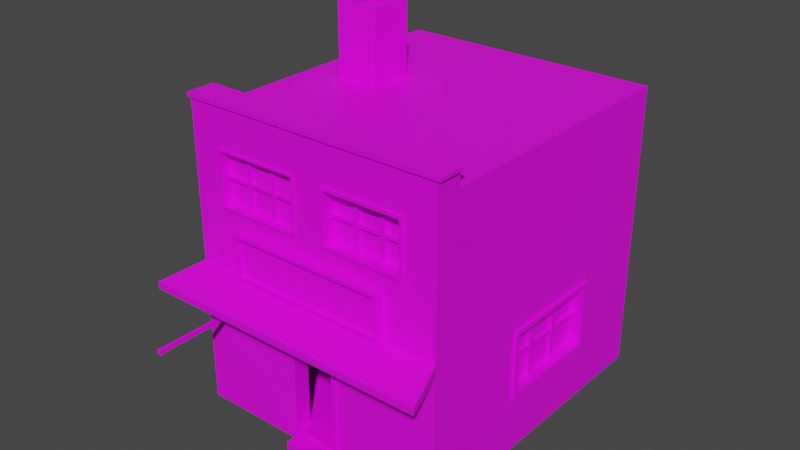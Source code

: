 # Source: Casa_8.blend  (saved by Blender 2.80.75; exported with 4.5.12 LTS)
import bpy
from mathutils import Matrix  # noqa: F401  (used for matrix-valued properties, if any)

bpy.ops.wm.read_factory_settings(use_empty=True)
scene = bpy.context.scene
scene.name = 'Scene'

# ---- collections
col_collection = bpy.data.collections.new('Collection'); scene.collection.children.link(col_collection)

# ---- images (referenced by path relative to the original .blend; pixels are not part of the script)
import os
ASSET_DIR = os.environ.get("B2B_ASSET_DIR", "")  # directory of the original .blend (textures are referenced by path, not embedded)
HERE = os.path.dirname(os.path.abspath(__file__))  # packed textures are extracted next to this script under _unpacked/

def load_image(name, relpath, width, height, colorspace="sRGB"):
    """Load a texture the original file referenced (path relative to the .blend, or extracted next to this script)."""
    p = next((c for c in (os.path.join(HERE, relpath), os.path.join(ASSET_DIR, relpath)) if relpath and os.path.exists(c)), "")
    if p:
        img = bpy.data.images.load(p, check_existing=True)
        img.name = name
    else:  # same state as the original file: an image datablock whose file is absent (Cycles renders it pink)
        img = bpy.data.images.new(name, width, height)
        img.source = "FILE"
        img.filepath = "//" + (relpath or name)
    img.colorspace_settings.name = colorspace
    return img
img_imphenziapalette01_png = load_image('ImphenziaPalette01.png', 'ImphenziaPalette01.png', 1024, 1024, 'sRGB')

# ---- materials (node trees are filled in below, after node groups)
mat_material_001 = bpy.data.materials.new('Material.001')
mat_material_001.use_transparent_shadow = False

# ---- material node trees
mat_material_001.use_nodes = True; mat_material_001.node_tree.nodes.clear()
_N = mat_material_001.node_tree.nodes; _L = mat_material_001.node_tree.links
n0 = _N.new('ShaderNodeOutputMaterial'); n0.name = 'Material Output'; n0.location = (300, 300)
n1 = _N.new('ShaderNodeBsdfPrincipled'); n1.name = 'Principled BSDF'; n1.location = (10, 300)
n1.distribution = 'GGX'
n1.subsurface_method = 'BURLEY'
n1.inputs[3].default_value = 1.45
n1.inputs[27].default_value = (0.0, 0.0, 0.0, 1.0)
n1.inputs[28].default_value = 1.0
n2 = _N.new('ShaderNodeTexImage'); n2.name = 'Image Texture'; n2.location = (-280, 280)
n2.image = img_imphenziapalette01_png
_L.new(n1.outputs[0], n0.inputs[0])
_L.new(n2.outputs[0], n1.inputs[0])
n0.is_active_output = True

# ---- world
world_world = bpy.data.worlds.new('World'); scene.world = world_world
world_world.use_nodes = True; world_world.node_tree.nodes.clear()
_N = world_world.node_tree.nodes; _L = world_world.node_tree.links
n0 = _N.new('ShaderNodeOutputWorld'); n0.name = 'World Output'; n0.location = (300, 300)
n1 = _N.new('ShaderNodeBackground'); n1.name = 'Background'; n1.location = (10, 300)
n1.inputs[0].default_value = (0.05088, 0.05088, 0.05088, 1.0)
_L.new(n1.outputs[0], n0.inputs[0])
n0.is_active_output = True
world_world.color = (0.05088, 0.05088, 0.05088)
world_world.use_sun_shadow = False
world_world.sun_shadow_jitter_overblur = 0.0

# ---- meshes
me_cube_002 = bpy.data.meshes.new('Cube.002')
me_cube_002.from_pydata([(-20.42, -30.73, 17.9), (-20.42, -30.73, 19.43), (-19.15, 30.73, 1.791), (-26.69, 30.73, 56.86), (4.352, -30.73, 1.016), (4.352, -30.73, 18.12), (26.69, 12.99, 10.43), (26.69, 30.73, 56.86), (-21.96, -30.74, 17.82), (-19.79, -30.73, 51.65), (19.55, -30.73, 51.41), (26.69, -30.73, 0.3288), (-4.352, -27.86, 1.016), (-4.352, -27.86, 18.12), (4.352, -27.86, 1.016), (4.352, -27.86, 18.12), (-24.29, -27.86, 1.016), (-24.29, -27.86, 53.11), (24.29, -27.86, 1.016), (24.29, -27.86, 53.11), (-4.352, 26.41, 1.016), (4.352, 26.41, 1.016), (-24.29, 26.41, 1.016), (-24.29, 26.41, 53.11), (24.29, 26.41, 1.016), (24.29, 26.41, 53.11), (-5.212, -30.73, 0.5098), (-5.212, -30.73, 18.63), (5.212, -30.73, 0.5098), (5.212, -30.73, 18.63), (-4.352, -31.17, 1.016), (-4.352, -31.17, 18.12), (4.352, -31.17, 1.016), (4.352, -31.17, 18.12), (-5.212, -31.17, 0.5098), (-5.212, -31.17, 18.63), (5.212, -31.17, 0.5098), (5.212, -31.17, 18.63), (-21.99, -30.73, 19.41), (-19.15, 30.73, 17.08), (26.69, 12.99, 22.64), (26.69, -30.73, 25.69), (-19.79, -30.73, 41.26), (-26.69, 30.73, 28.16), (26.69, 30.73, 28.16), (19.55, -30.73, 41.51), (-29.51, -39.56, 24.91), (29.51, -39.56, 24.91), (-29.51, -39.56, 26.35), (29.51, -39.56, 26.35), (-15.43, -32.24, 29.27), (-15.43, -32.78, 37.04), (-16.06, -30.2, 28.78), (-16.06, -30.83, 37.81), (15.43, -32.24, 29.27), (15.43, -32.78, 37.04), (16.06, -30.2, 28.78), (16.06, -30.83, 37.81), (-26.69, -25.59, 0.3288), (-26.69, -25.59, 56.86), (26.69, -7.845, 10.43), (26.69, -25.59, 56.86), (26.69, -7.845, 22.64), (-26.69, -25.59, 25.69), (26.69, -25.59, 28.16), (-26.69, -25.59, 28.16), (26.69, -25.59, 59.8), (26.69, -30.73, 59.8), (-26.69, -30.73, 59.8), (-26.69, -25.59, 59.8), (26.69, -25.59, 60.53), (26.69, -30.73, 60.53), (-26.69, -30.73, 60.53), (-26.69, -25.59, 60.53), (27.24, -25.21, 59.79), (27.24, -31.11, 59.79), (-27.24, -31.11, 59.79), (-27.24, -25.21, 59.79), (27.24, -25.21, 60.54), (27.24, -31.11, 60.54), (-27.24, -31.11, 60.54), (-27.24, -25.21, 60.54), (22.44, 30.73, 21.68), (22.44, 30.73, 13.02), (26.69, -25.59, 0.3288), (26.69, -25.59, 25.69), (26.69, 14.03, 23.67), (26.69, 14.03, 9.394), (26.69, -8.882, 9.394), (26.69, -8.882, 23.67), (24.73, 12.99, 22.64), (24.73, 12.99, 10.43), (24.73, -7.845, 10.43), (24.73, -7.845, 22.64), (27.26, 14.03, 23.67), (27.26, 14.03, 9.394), (27.26, -8.882, 9.394), (27.26, -8.882, 23.67), (27.26, 12.99, 22.64), (27.26, 12.99, 10.43), (27.26, -7.845, 10.43), (27.26, -7.845, 22.64), (24.35, -1.748, 0.3363), (24.35, -1.748, 32.64), (24.35, -0.6294, 0.3363), (24.35, -0.6294, 32.64), (25.47, -1.748, 0.3363), (25.47, -1.748, 32.64), (25.47, -0.6294, 0.3363), (25.47, -0.6294, 32.64), (24.35, 5.324, 0.8117), (24.35, 5.324, 33.12), (24.35, 6.443, 0.8117), (24.35, 6.443, 33.12), (25.47, 5.324, 0.8117), (25.47, 5.324, 33.12), (25.47, 6.443, 0.8117), (25.47, 6.443, 33.12), (24.47, 15.06, 15.93), (24.47, -10.19, 15.93), (24.47, 15.06, 16.81), (24.47, -10.19, 16.81), (25.35, 15.06, 15.93), (25.35, -10.19, 15.93), (25.35, 15.06, 16.81), (25.35, -10.19, 16.81), (-26.69, -30.73, 28.16), (-26.69, -30.73, 56.86), (26.69, -30.73, 56.86), (26.69, -30.73, 28.16), (8.395, 30.73, 13.02), (-11.35, 30.73, 1.791), (-3.814, 30.73, 56.86), (4.148, 30.73, 56.86), (-3.814, -30.73, 0.3288), (4.148, -30.73, 0.3288), (4.148, -30.73, 56.86), (-3.814, -30.73, 56.86), (-11.35, 30.73, 17.08), (8.395, 30.73, 21.68), (-3.814, 30.73, 28.16), (4.148, 30.73, 28.16), (4.577, -39.56, 26.35), (-4.227, -39.56, 26.35), (4.577, -39.56, 24.91), (-4.227, -39.56, 24.91), (-3.814, -30.73, 28.16), (4.148, -30.73, 28.16), (-3.814, -30.73, 25.69), (4.148, -30.73, 25.69), (-3.814, -25.59, 56.86), (4.148, -25.59, 56.86), (4.148, -30.73, 59.8), (-3.814, -30.73, 59.8), (-3.814, -25.59, 59.8), (4.148, -25.59, 59.8), (4.148, -30.73, 60.53), (-3.814, -30.73, 60.53), (-3.814, -25.59, 60.53), (4.148, -25.59, 60.53), (4.232, -31.11, 59.79), (-3.895, -31.11, 59.79), (-3.895, -25.21, 59.79), (4.232, -25.21, 59.79), (4.232, -31.11, 60.54), (-3.895, -31.11, 60.54), (-3.895, -25.21, 60.54), (4.232, -25.21, 60.54), (3.809, -30.73, 51.41), (-3.266, -30.73, 51.65), (-3.266, -30.73, 41.26), (3.809, -30.73, 41.51), (20.2, -30.73, 52.05), (20.2, -30.73, 40.86), (3.161, -30.73, 40.86), (3.161, -30.73, 52.05), (19.55, -28.53, 51.41), (19.55, -28.53, 41.51), (3.809, -28.53, 41.51), (3.809, -28.53, 51.41), (-20.2, -30.73, 40.86), (-20.2, -30.73, 52.05), (-2.864, -30.73, 52.05), (-2.864, -30.73, 40.86), (-19.79, -29.11, 41.26), (-19.79, -29.11, 51.65), (-3.266, -29.11, 51.65), (-3.266, -29.11, 41.26), (-20.2, -31.11, 40.86), (-20.2, -31.11, 52.05), (-2.864, -31.11, 52.05), (20.2, -31.11, 52.05), (20.2, -31.11, 40.86), (3.161, -31.11, 40.86), (3.161, -31.11, 52.05), (-2.864, -31.11, 40.86), (19.55, -31.11, 51.41), (19.55, -31.11, 41.51), (3.809, -31.11, 41.51), (3.809, -31.11, 51.41), (-19.79, -31.11, 41.26), (-19.79, -31.11, 51.65), (-3.266, -31.11, 51.65), (-3.266, -31.11, 41.26), (8.628, -28.41, 39.97), (8.628, -28.41, 53.1), (9.462, -28.41, 39.97), (9.462, -28.41, 53.1), (8.628, -29.25, 39.97), (8.628, -29.25, 53.1), (9.462, -29.25, 39.97), (9.462, -29.25, 53.1), (14.23, -28.41, 40.17), (14.23, -28.41, 53.3), (15.06, -28.41, 40.17), (15.06, -28.41, 53.3), (14.23, -29.25, 40.17), (14.23, -29.25, 53.3), (15.06, -29.25, 40.17), (15.06, -29.25, 53.3), (21.49, -28.5, 46.04), (2.658, -28.5, 46.04), (21.49, -28.5, 46.7), (2.658, -28.5, 46.7), (21.49, -29.16, 46.04), (2.658, -29.16, 46.04), (21.49, -29.16, 46.7), (2.658, -29.16, 46.7), (-14.91, -28.95, 39.97), (-14.91, -28.95, 53.1), (-14.07, -28.95, 39.97), (-14.07, -28.95, 53.1), (-14.91, -29.78, 39.97), (-14.91, -29.78, 53.1), (-14.07, -29.78, 39.97), (-14.07, -29.78, 53.1), (-9.305, -28.95, 40.17), (-9.305, -28.95, 53.3), (-8.471, -28.95, 40.17), (-8.471, -28.95, 53.3), (-9.305, -29.78, 40.17), (-9.305, -29.78, 53.3), (-8.471, -29.78, 40.17), (-8.471, -29.78, 53.3), (-2.041, -29.04, 46.04), (-20.88, -29.04, 46.04), (-2.041, -29.04, 46.7), (-20.88, -29.04, 46.7), (-2.041, -29.69, 46.04), (-20.88, -29.69, 46.04), (-2.041, -29.69, 46.7), (-20.88, -29.69, 46.7), (-16.06, -32.19, 28.64), (-16.06, -32.82, 37.67), (16.06, -32.82, 37.67), (16.06, -32.19, 28.64), (-15.43, -31.46, 29.33), (-15.43, -32.0, 37.1), (15.43, -32.0, 37.1), (15.43, -31.46, 29.33), (-4.352, -30.73, 1.016), (-4.352, -30.73, 18.12), (-26.69, -30.73, 0.3288), (-26.69, -30.73, 25.69), (-20.84, -31.18, 18.3), (-20.84, -31.18, 19.0), (-21.55, -31.19, 18.26), (-21.56, -31.18, 18.99), (-20.42, -31.18, 17.9), (-20.42, -31.18, 19.43), (-21.96, -31.19, 17.82), (-21.99, -31.18, 19.41), (-20.82, -46.26, 18.33), (-20.82, -46.26, 19.02), (-21.52, -46.26, 18.29), (-21.54, -46.26, 19.01), (-20.72, -46.64, 18.24), (-20.72, -46.64, 19.12), (-21.61, -46.64, 18.19), (-21.63, -46.64, 19.11), (-20.73, -47.29, 18.25), (-20.73, -47.29, 19.11), (-21.6, -47.29, 18.2), (-21.62, -47.29, 19.1), (-20.87, -47.37, 18.38), (-20.87, -47.38, 18.97), (-21.47, -47.38, 18.35), (-21.48, -47.37, 18.96), (-26.69, -25.59, -1.89), (-26.69, -30.73, -1.89), (-3.814, 30.73, -1.89), (-26.69, 30.73, -1.89), (26.69, -25.59, -1.89), (26.69, 30.73, -1.89), (4.148, -30.73, -1.89), (26.69, -30.73, -1.89), (-3.814, -25.59, -1.89), (4.148, 30.73, -1.89), (-3.814, -30.73, -1.89), (4.148, -25.59, -1.89), (-26.69, 30.73, 25.69), (-26.69, 30.73, 0.3288), (-3.814, 30.73, 0.3288), (-3.814, 30.73, 25.69), (-19.82, 30.73, 17.75), (-19.82, 30.73, 1.119), (-10.68, 30.73, 1.119), (-10.68, 30.73, 17.75), (-18.12, 29.1, 9.633), (-18.12, 29.1, 9.235), (-11.35, 29.1, 1.791), (-11.35, 29.1, 17.08), (-19.82, 30.95, 17.75), (-19.82, 30.95, 1.119), (-10.68, 30.95, 1.119), (-10.68, 30.95, 17.75), (-19.15, 30.95, 17.08), (-19.15, 30.95, 1.791), (-11.35, 30.95, 1.791), (-11.35, 30.95, 17.08), (-10.79, 30.73, 0.3288), (-10.79, -30.73, 56.86), (-11.94, -39.56, 26.35), (-11.94, -39.56, 24.91), (-10.79, -30.73, 59.8), (-10.79, -30.73, 60.53), (-11.01, -31.11, 59.79), (-11.01, -31.11, 60.54), (-8.148, -30.73, 52.05), (-10.79, 30.73, 56.86), (-10.79, -30.73, 0.3288), (-10.79, 30.73, 25.69), (-10.79, 30.73, 28.16), (-10.79, -30.73, 28.16), (-10.79, -30.73, 25.69), (-10.79, -25.59, 56.86), (-10.79, -25.59, 59.8), (-10.79, -25.59, 60.53), (-11.01, -25.21, 59.79), (-11.01, -25.21, 60.54), (-8.148, -30.73, 40.86), (-8.306, -30.73, 51.65), (-8.306, -30.73, 41.26), (-8.306, -29.11, 51.65), (-8.306, -29.11, 41.26), (-8.148, -31.11, 52.05), (-8.148, -31.11, 40.86), (-8.306, -31.11, 51.65), (-8.306, -31.11, 41.26), (-10.79, 30.73, -1.89), (-10.79, -25.59, -1.89), (-10.79, -30.73, -1.89), (-13.47, 30.73, 1.119), (-13.47, 30.73, 17.75), (-13.73, 30.73, 1.791), (-13.73, 30.73, 17.08), (-13.73, 29.1, 1.791), (-13.73, 29.1, 17.08), (-13.47, 30.95, 1.119), (-13.47, 30.95, 17.75), (-13.73, 30.95, 1.791), (-13.73, 30.95, 17.08), (-19.73, 30.73, 0.3288), (-19.56, -30.73, 56.86), (-21.63, -39.56, 26.35), (-21.63, -39.56, 24.91), (-19.56, -30.73, 59.8), (-19.56, -30.73, 60.53), (-19.97, -31.11, 59.79), (-19.97, -31.11, 60.54), (-14.8, -30.73, 52.05), (-14.64, -30.73, 51.65), (-14.64, -29.11, 51.65), (-14.8, -31.11, 52.05), (-14.64, -31.11, 51.65), (-19.73, 30.73, -1.89), (-19.56, -25.59, -1.89), (-16.97, 30.73, 1.119), (-16.72, 30.73, 1.791), (-17.74, 29.1, 9.235), (-16.97, 30.95, 1.119), (-16.72, 30.95, 1.791), (-19.56, 30.73, 56.86), (-19.56, -30.73, 0.3288), (-19.56, 30.73, 25.69), (-19.56, 30.73, 28.16), (-19.56, -30.73, 28.16), (-19.56, -30.73, 25.69), (-19.56, -25.59, 56.86), (-19.56, -25.59, 59.8), (-19.56, -25.59, 60.53), (-19.97, -25.21, 59.79), (-19.97, -25.21, 60.54), (-14.8, -30.73, 40.86), (-14.64, -30.73, 41.26), (-14.64, -29.11, 41.26), (-14.8, -31.11, 40.86), (-14.64, -31.11, 41.26), (-19.56, -30.73, -1.89), (-16.97, 30.73, 17.75), (-16.72, 30.73, 17.08), (-17.74, 29.1, 9.633), (-16.97, 30.95, 17.75), (-16.72, 30.95, 17.08), (-11.45, 32.68, -0.3378), (-11.45, 32.68, -1.224), (-19.06, 32.68, -0.3378), (-19.06, 32.68, -1.224), (-19.15, 29.1, 17.08), (-19.15, 29.1, 1.791), (-16.72, 29.1, 1.791), (-16.72, 29.1, 17.08), (-18.12, 29.54, 9.633), (-18.12, 29.54, 9.235), (-17.74, 29.54, 9.235), (-17.74, 29.54, 9.633), (-18.12, 29.89, 9.633), (-18.12, 29.89, 9.235), (-17.74, 29.89, 9.235), (-17.74, 29.89, 9.633), (-16.9, 29.54, 9.633), (-16.9, 29.54, 9.235), (-16.9, 29.89, 9.633), (-16.9, 29.89, 9.235), (-10.79, 32.68, 0.3288), (-10.79, 32.68, -1.89), (-19.73, 32.68, 0.3288), (-19.73, 32.68, -1.89), (26.69, 30.73, 25.69), (26.69, 30.73, 0.3288), (4.148, 30.73, 25.69), (4.148, 30.73, 0.3288), (23.09, 30.73, 22.33), (23.09, 30.73, 12.37), (7.745, 30.73, 22.33), (7.745, 30.73, 12.37), (22.44, 28.55, 21.68), (22.44, 28.55, 13.02), (8.395, 28.55, 21.68), (8.395, 28.55, 13.02), (23.09, 31.09, 22.33), (23.09, 31.09, 12.37), (7.745, 31.09, 22.33), (7.745, 31.09, 12.37), (22.44, 31.09, 21.68), (22.44, 31.09, 13.02), (8.395, 31.09, 21.68), (8.395, 31.09, 13.02), (-26.69, -1.297, 56.86), (-26.69, 7.596, 56.86), (26.69, -1.297, 0.3288), (26.69, 7.596, 0.3288), (-26.69, -1.297, 25.69), (-26.69, 7.596, 25.69), (-26.69, -1.297, 28.16), (-26.69, 7.596, 28.16), (-26.69, 7.596, 0.3288), (-26.69, -1.297, 0.3288), (26.69, 7.596, 56.86), (26.69, -1.297, 56.86), (26.69, 7.596, 25.69), (26.69, -1.297, 25.69), (26.69, 7.596, 28.16), (26.69, -1.297, 28.16), (26.69, 1.157, 9.394), (26.69, 4.774, 9.394), (26.69, 4.774, 23.67), (26.69, 1.157, 23.67), (26.69, 1.31, 10.43), (26.69, 4.599, 10.43), (26.69, 4.599, 22.64), (26.69, 1.31, 22.64), (24.73, 1.31, 10.43), (24.73, 4.599, 10.43), (24.73, 4.599, 22.64), (24.73, 1.31, 22.64), (27.26, 1.157, 9.394), (27.26, 4.774, 9.394), (27.26, 4.774, 23.67), (27.26, 1.157, 23.67), (27.26, 1.31, 10.43), (27.26, 4.599, 10.43), (27.26, 4.599, 22.64), (27.26, 1.31, 22.64), (4.148, 7.596, 56.86), (4.148, -1.297, 56.86), (-3.814, 7.596, 56.86), (-3.814, -1.297, 56.86), (26.69, -1.297, -1.89), (26.69, 7.596, -1.89), (-26.69, 7.596, -1.89), (-26.69, -1.297, -1.89), (-3.814, 7.596, -1.89), (-3.814, -1.297, -1.89), (4.148, 7.596, -1.89), (4.148, -1.297, -1.89), (-10.79, 7.596, -1.89), (-10.79, -1.297, -1.89), (-10.79, 7.596, 56.86), (-10.79, -1.297, 56.86), (-19.67, 7.596, -1.89), (-19.62, -1.297, -1.89), (-19.56, 7.596, 56.86), (-19.56, -1.297, 56.86), (-12.11, 6.278, 71.5), (-12.11, 0.01992, 71.5), (-18.24, 6.278, 71.5), (-18.24, 0.01992, 71.5), (-10.79, 7.596, 71.5), (-10.79, -1.297, 71.5), (-19.56, 7.596, 71.5), (-19.56, -1.297, 71.5), (-12.11, 6.278, 61.22), (-12.11, 0.01992, 61.22), (-18.24, 6.278, 61.22), (-18.24, 0.01992, 61.22), (-3.814, -34.43, 0.3288), (4.148, -34.43, 0.3288), (4.148, -34.43, -1.89), (-3.814, -34.43, -1.89)], [], [(455, 449, 3, 43), (141, 133, 7, 44), (64, 61, 128, 129), (260, 4, 14, 12), (383, 262, 289, 398), (128, 61, 66, 67), (4, 260, 262, 383, 330, 134, 135, 11), (261, 260, 12, 13), (5, 261, 13, 15), (4, 5, 15, 14), (14, 18, 24, 21), (18, 19, 25, 24), (24, 25, 23, 22), (20, 22, 24, 21), (17, 16, 22, 23), (16, 12, 20, 22), (12, 14, 21, 20), (19, 17, 23, 25), (29, 27, 35, 37), (5, 4, 32, 33), (261, 5, 33, 31), (27, 26, 34, 35), (32, 30, 34, 36), (30, 31, 35, 34), (31, 33, 37, 35), (33, 32, 36, 37), (28, 29, 37, 36), (4, 260, 30, 32), (260, 261, 31, 30), (26, 28, 36, 34), (84, 85, 41, 11), (130, 139, 438, 439), (456, 453, 300, 301), (85, 64, 129, 41), (430, 141, 44, 428), (453, 455, 43, 300), (263, 46, 48, 126), (129, 49, 47, 41), (364, 48, 46, 365), (147, 142, 49, 129), (144, 149, 41, 47), (13, 12, 16, 17, 19, 18, 14, 15), (252, 253, 53, 52), (52, 53, 57, 56), (56, 57, 254, 255), (55, 51, 257, 258), (52, 56, 255, 252), (57, 53, 253, 254), (38, 8, 270, 271), (41, 5, 4, 11), (41, 149, 148, 334, 387, 263, 261, 5), (10, 168, 179, 176), (263, 126, 65, 63), (461, 463, 64, 85), (262, 263, 63, 58), (471, 62, 93, 475), (503, 448, 59, 388), (450, 84, 292, 488), (463, 459, 61, 64), (126, 127, 59, 65), (367, 72, 80, 369), (59, 127, 68, 69), (388, 59, 69, 389), (136, 128, 67, 152), (390, 73, 72, 367), (67, 66, 74, 75), (159, 70, 78, 167), (69, 68, 76, 77), (77, 76, 80, 81), (75, 74, 78, 79), (391, 77, 81, 392), (160, 75, 79, 164), (389, 69, 77, 391), (152, 67, 75, 160), (72, 73, 81, 80), (70, 71, 79, 78), (86, 87, 429, 428), (464, 88, 84, 450), (466, 86, 428, 460), (88, 89, 85, 84), (40, 6, 99, 98), (470, 40, 98, 482), (465, 87, 95, 477), (89, 88, 96, 97), (472, 475, 93, 92), (6, 40, 90, 91), (62, 60, 92, 93), (469, 6, 91, 473), (98, 99, 95, 94), (480, 100, 96, 476), (482, 98, 94, 478), (100, 101, 97, 96), (467, 89, 97, 479), (60, 62, 101, 100), (87, 86, 94, 95), (468, 60, 100, 480), (102, 103, 105, 104), (104, 105, 109, 108), (108, 109, 107, 106), (106, 107, 103, 102), (104, 108, 106, 102), (109, 105, 103, 107), (110, 111, 113, 112), (112, 113, 117, 116), (116, 117, 115, 114), (114, 115, 111, 110), (112, 116, 114, 110), (117, 113, 111, 115), (118, 119, 121, 120), (120, 121, 125, 124), (124, 125, 123, 122), (122, 123, 119, 118), (120, 124, 122, 118), (125, 121, 119, 123), (180, 181, 127, 126), (175, 172, 128, 136), (172, 173, 129, 128), (393, 180, 126, 386), (173, 174, 147, 129), (174, 183, 146, 147), (328, 182, 137, 321), (182, 175, 136, 137), (324, 153, 161, 326), (153, 152, 160, 161), (66, 155, 163, 74), (155, 154, 162, 163), (326, 161, 165, 327), (161, 160, 164, 165), (74, 163, 167, 78), (163, 162, 166, 167), (337, 158, 166, 339), (158, 159, 167, 166), (70, 159, 156, 71), (159, 158, 157, 156), (321, 137, 153, 324), (137, 136, 152, 153), (61, 151, 155, 66), (151, 150, 154, 155), (71, 156, 164, 79), (156, 157, 165, 164), (431, 429, 293, 297), (262, 58, 288, 289), (459, 485, 151, 61), (485, 487, 150, 151), (342, 170, 187, 344), (183, 174, 175, 182), (323, 334, 148, 145), (145, 148, 149, 144), (333, 322, 143, 146), (146, 143, 142, 147), (49, 142, 144, 47), (142, 143, 145, 144), (331, 332, 140, 303), (303, 140, 141, 430), (355, 138, 311, 357), (302, 303, 430, 431), (11, 135, 294, 295), (84, 11, 295, 292), (332, 329, 132, 140), (140, 132, 133, 141), (394, 42, 200, 397), (171, 168, 199, 198), (181, 180, 188, 189), (341, 169, 202, 347), (178, 177, 176, 179), (45, 10, 176, 177), (168, 171, 178, 179), (171, 45, 177, 178), (168, 10, 196, 199), (42, 9, 201, 200), (45, 171, 198, 197), (340, 183, 195, 346), (344, 187, 186, 343), (9, 42, 184, 185), (170, 169, 186, 187), (371, 9, 185, 372), (196, 197, 192, 191), (197, 198, 193, 192), (199, 196, 191, 194), (198, 199, 194, 193), (200, 201, 189, 188), (347, 202, 190, 345), (397, 200, 188, 396), (202, 203, 195, 190), (370, 181, 189, 373), (169, 170, 203, 202), (173, 172, 191, 192), (174, 173, 192, 193), (172, 175, 194, 191), (183, 182, 190, 195), (175, 174, 193, 194), (10, 45, 197, 196), (204, 205, 207, 206), (206, 207, 211, 210), (210, 211, 209, 208), (208, 209, 205, 204), (206, 210, 208, 204), (211, 207, 205, 209), (212, 213, 215, 214), (214, 215, 219, 218), (218, 219, 217, 216), (216, 217, 213, 212), (214, 218, 216, 212), (219, 215, 213, 217), (220, 221, 223, 222), (222, 223, 227, 226), (226, 227, 225, 224), (224, 225, 221, 220), (222, 226, 224, 220), (227, 223, 221, 225), (228, 229, 231, 230), (230, 231, 235, 234), (234, 235, 233, 232), (232, 233, 229, 228), (230, 234, 232, 228), (235, 231, 229, 233), (236, 237, 239, 238), (238, 239, 243, 242), (242, 243, 241, 240), (240, 241, 237, 236), (238, 242, 240, 236), (243, 239, 237, 241), (244, 245, 247, 246), (246, 247, 251, 250), (250, 251, 249, 248), (248, 249, 245, 244), (246, 250, 248, 244), (251, 247, 245, 249), (50, 51, 253, 252), (55, 54, 255, 254), (54, 50, 252, 255), (51, 55, 254, 253), (259, 258, 257, 256), (54, 55, 258, 259), (50, 54, 259, 256), (51, 50, 256, 257), (1, 0, 260, 261), (0, 8, 262, 260), (8, 38, 263, 262), (38, 1, 261, 263), (267, 266, 274, 275), (0, 1, 269, 268), (1, 38, 271, 269), (8, 0, 268, 270), (265, 264, 268, 269), (264, 266, 270, 268), (266, 267, 271, 270), (267, 265, 269, 271), (275, 274, 278, 279), (264, 265, 273, 272), (265, 267, 275, 273), (266, 264, 272, 274), (277, 279, 283, 281), (272, 273, 277, 276), (273, 275, 279, 277), (274, 272, 276, 278), (283, 282, 286, 287), (278, 276, 280, 282), (279, 278, 282, 283), (276, 277, 281, 280), (286, 284, 285, 287), (280, 281, 285, 284), (281, 283, 287, 285), (282, 280, 284, 286), (299, 292, 295, 294), (495, 488, 292, 299), (497, 493, 296, 350), (493, 495, 299, 296), (350, 296, 298, 351), (296, 299, 294, 298), (320, 302, 290, 349), (456, 301, 291, 490), (302, 431, 297, 290), (298, 294, 518, 519), (304, 305, 301, 300), (352, 306, 302, 320), (399, 304, 300, 384), (306, 307, 303, 302), (353, 307, 315, 359), (39, 2, 317, 316), (400, 39, 316, 403), (377, 305, 313, 380), (356, 357, 311, 310), (2, 39, 408, 409), (138, 131, 310, 311), (378, 2, 409, 410), (316, 317, 313, 312), (360, 318, 314, 358), (403, 316, 312, 402), (318, 319, 315, 314), (131, 138, 319, 318), (305, 304, 312, 313), (354, 131, 318, 360), (307, 306, 314, 315), (378, 354, 360, 381), (319, 361, 359, 315), (381, 360, 358, 380), (131, 354, 356, 310), (410, 411, 357, 356), (306, 352, 358, 314), (138, 355, 361, 319), (399, 353, 359, 402), (307, 353, 331, 303), (377, 352, 320, 362), (375, 362, 426, 427), (376, 350, 351, 398), (501, 497, 350, 376), (182, 328, 345, 190), (203, 348, 346, 195), (374, 347, 345, 373), (169, 341, 343, 186), (395, 344, 343, 372), (393, 340, 346, 396), (371, 341, 347, 374), (170, 342, 348, 203), (385, 382, 329, 332), (400, 355, 357, 411), (384, 385, 332, 331), (386, 364, 322, 333), (365, 387, 334, 323), (394, 342, 344, 395), (363, 321, 324, 366), (390, 337, 339, 392), (368, 326, 327, 369), (366, 324, 326, 368), (370, 328, 321, 363), (183, 340, 333, 146), (154, 336, 338, 162), (162, 338, 339, 166), (158, 337, 325, 157), (150, 335, 336, 154), (157, 325, 327, 165), (487, 499, 335, 150), (143, 322, 323, 145), (134, 330, 351, 298), (181, 370, 363, 127), (68, 366, 368, 76), (76, 368, 369, 80), (73, 390, 392, 81), (127, 363, 366, 68), (42, 394, 395, 184), (46, 263, 387, 365), (126, 48, 364, 386), (300, 43, 385, 384), (39, 400, 411, 408), (43, 3, 382, 385), (9, 371, 374, 201), (180, 393, 396, 188), (184, 395, 372, 185), (201, 374, 373, 189), (491, 501, 376, 288), (288, 376, 398, 289), (301, 362, 375, 291), (305, 377, 362, 301), (304, 399, 402, 312), (309, 308, 412, 413), (317, 381, 380, 313), (2, 378, 381, 317), (361, 403, 402, 359), (354, 378, 410, 356), (352, 377, 380, 358), (355, 400, 403, 361), (353, 399, 384, 331), (328, 370, 373, 345), (348, 397, 396, 346), (341, 371, 372, 343), (342, 394, 397, 348), (340, 393, 386, 333), (336, 389, 391, 338), (338, 391, 392, 339), (337, 390, 367, 325), (335, 388, 389, 336), (325, 367, 369, 327), (499, 503, 388, 335), (322, 364, 365, 323), (330, 383, 398, 351), (406, 404, 405, 407), (320, 349, 425, 424), (349, 375, 427, 425), (362, 320, 424, 426), (308, 309, 409, 408), (309, 379, 410, 409), (401, 308, 408, 411), (379, 401, 411, 410), (415, 414, 421, 420), (401, 379, 414, 415), (379, 309, 413, 414), (308, 401, 415, 412), (417, 416, 419, 418), (414, 413, 417, 418), (412, 415, 419, 416), (413, 412, 416, 417), (420, 421, 423, 422), (414, 418, 423, 421), (419, 415, 420, 422), (418, 419, 422, 423), (405, 404, 424, 425), (404, 406, 426, 424), (407, 405, 425, 427), (406, 407, 427, 426), (433, 432, 428, 429), (432, 434, 430, 428), (435, 433, 429, 431), (434, 435, 431, 430), (82, 139, 446, 444), (432, 433, 441, 440), (139, 130, 447, 446), (433, 435, 443, 441), (439, 438, 436, 437), (139, 82, 436, 438), (83, 130, 439, 437), (82, 83, 437, 436), (445, 444, 440, 441), (444, 446, 442, 440), (447, 445, 441, 443), (446, 447, 443, 442), (435, 434, 442, 443), (434, 432, 440, 442), (130, 83, 445, 447), (83, 82, 444, 445), (329, 382, 502, 498), (503, 499, 509, 511), (291, 375, 500, 490), (490, 500, 501, 491), (132, 329, 498, 486), (486, 498, 499, 487), (375, 349, 496, 500), (500, 496, 497, 501), (58, 457, 491, 288), (457, 456, 490, 491), (290, 297, 494, 492), (492, 494, 495, 493), (349, 290, 492, 496), (496, 492, 493, 497), (297, 293, 489, 494), (494, 489, 488, 495), (133, 132, 486, 484), (484, 486, 487, 485), (7, 133, 484, 458), (458, 484, 485, 459), (6, 469, 481, 99), (469, 468, 480, 481), (86, 466, 478, 94), (466, 467, 479, 478), (101, 483, 479, 97), (483, 482, 478, 479), (99, 481, 477, 95), (481, 480, 476, 477), (60, 468, 472, 92), (468, 469, 473, 472), (91, 90, 474, 473), (473, 474, 475, 472), (88, 464, 476, 96), (464, 465, 477, 476), (62, 471, 483, 101), (471, 470, 482, 483), (89, 467, 461, 85), (467, 466, 460, 461), (87, 465, 451, 429), (465, 464, 450, 451), (44, 7, 458, 462), (462, 458, 459, 463), (429, 451, 489, 293), (451, 450, 488, 489), (382, 3, 449, 502), (502, 449, 448, 503), (40, 470, 474, 90), (470, 471, 475, 474), (428, 44, 462, 460), (460, 462, 463, 461), (63, 65, 454, 452), (452, 454, 455, 453), (58, 63, 452, 457), (457, 452, 453, 456), (65, 59, 448, 454), (454, 448, 449, 455), (507, 505, 513, 515), (502, 503, 511, 510), (499, 498, 508, 509), (498, 502, 510, 508), (504, 505, 509, 508), (507, 506, 510, 511), (506, 504, 508, 510), (505, 507, 511, 509), (512, 514, 515, 513), (506, 507, 515, 514), (504, 506, 514, 512), (505, 504, 512, 513), (517, 516, 519, 518), (135, 134, 516, 517), (134, 298, 519, 516), (294, 135, 517, 518)])
_uv = me_cube_002.uv_layers.new(name='UVMap')
_uv.uv.foreach_set('vector', [0.814, 0.5408, 0.8235, 0.5408, 0.8235, 0.5455, 0.814, 0.5455, 0.814, 0.5562, 0.8235, 0.5562, 0.8235, 0.5615, 0.814, 0.5615, 0.814, 0.5762, 0.8235, 0.5762, 0.8235, 0.5775, 0.814, 0.5775, 0.7044, 0.4408, 0.7044, 0.4414, 0.7044, 0.4414, 0.7044, 0.4408, 0.5664, 0.456, 0.5664, 0.4564, 0.5664, 0.4564, 0.5664, 0.456, 0.8235, 0.5775, 0.8235, 0.5762, 0.8235, 0.5762, 0.8235, 0.5775, 0.8126, 0.5841, 0.8126, 0.5869, 0.8075, 0.5935, 0.8075, 0.5918, 0.8075, 0.5897, 0.8075, 0.5881, 0.8075, 0.5828, 0.8075, 0.5775, 0.7032, 0.4408, 0.7044, 0.4408, 0.7044, 0.4408, 0.7032, 0.4408, 0.7032, 0.4414, 0.7032, 0.4408, 0.7032, 0.4408, 0.7032, 0.4414, 0.7044, 0.4414, 0.7032, 0.4414, 0.7032, 0.4414, 0.7044, 0.4414, 0.7044, 0.4414, 0.7044, 0.4414, 0.7044, 0.4414, 0.7044, 0.4414, 0.7044, 0.4414, 0.7032, 0.4414, 0.7032, 0.4414, 0.7044, 0.4414, 0.7044, 0.4414, 0.7032, 0.4414, 0.7032, 0.4408, 0.7044, 0.4408, 0.4548, 0.8964, 0.4548, 0.8964, 0.4548, 0.8536, 0.4548, 0.8536, 0.7032, 0.4408, 0.7044, 0.4408, 0.7044, 0.4408, 0.7032, 0.4408, 0.7044, 0.4408, 0.7044, 0.4408, 0.7044, 0.4408, 0.7044, 0.4408, 0.7044, 0.4408, 0.7044, 0.4414, 0.7044, 0.4414, 0.7044, 0.4408, 0.7032, 0.4414, 0.7032, 0.4408, 0.7032, 0.4408, 0.7032, 0.4414, 0.0, 0.0, 0.0, 0.0, 0.0, 0.0, 0.0, 0.0, 0.7032, 0.4414, 0.7044, 0.4414, 0.7044, 0.4414, 0.7032, 0.4414, 0.7032, 0.4408, 0.7032, 0.4414, 0.7032, 0.4414, 0.7032, 0.4408, 0.4535, 0.5823, 0.4535, 0.5823, 0.4535, 0.5823, 0.4535, 0.5823, 0.7044, 0.4414, 0.7044, 0.4408, 0.7044, 0.4408, 0.7044, 0.4414, 0.7044, 0.4408, 0.7032, 0.4408, 0.7032, 0.4408, 0.7044, 0.4408, 0.7032, 0.4408, 0.7032, 0.4414, 0.7032, 0.4414, 0.7032, 0.4408, 0.7032, 0.4414, 0.7044, 0.4414, 0.7044, 0.4414, 0.7032, 0.4414, 0.4535, 0.5823, 0.4535, 0.5823, 0.4535, 0.5823, 0.4535, 0.5823, 0.7044, 0.4414, 0.7044, 0.4408, 0.7044, 0.4408, 0.7044, 0.4414, 0.7044, 0.4408, 0.7032, 0.4408, 0.7032, 0.4408, 0.7044, 0.4408, 0.0, 0.0, 0.0, 0.0, 0.0, 0.0, 0.0, 0.0, 0.8075, 0.5762, 0.8134, 0.5762, 0.8134, 0.5775, 0.8075, 0.5775, 0.6684, 0.4268, 0.672, 0.4268, 0.672, 0.4268, 0.6684, 0.4268, 0.8075, 0.5408, 0.8134, 0.5408, 0.8134, 0.5455, 0.8075, 0.5455, 0.8134, 0.5762, 0.814, 0.5762, 0.814, 0.5775, 0.8134, 0.5775, 0.8134, 0.5562, 0.814, 0.5562, 0.814, 0.5615, 0.8134, 0.5615, 0.8134, 0.5408, 0.814, 0.5408, 0.814, 0.5455, 0.8134, 0.5455, 0.4755, 0.4094, 0.4755, 0.4094, 0.4763, 0.4094, 0.4763, 0.4094, 0.4763, 0.4686, 0.4763, 0.4686, 0.4755, 0.4686, 0.4755, 0.4686, 0.4763, 0.4156, 0.4763, 0.4094, 0.4755, 0.4094, 0.4755, 0.4156, 0.4763, 0.449, 0.4763, 0.449, 0.4763, 0.4686, 0.4763, 0.4686, 0.4755, 0.449, 0.4755, 0.449, 0.4755, 0.4686, 0.4755, 0.4686, 0.7032, 0.4408, 0.7044, 0.4408, 0.7044, 0.4408, 0.7032, 0.4408, 0.7032, 0.4414, 0.7044, 0.4414, 0.7044, 0.4414, 0.7032, 0.4414, 0.5424, 0.4148, 0.5453, 0.4148, 0.5453, 0.4178, 0.5424, 0.4178, 0.5424, 0.4178, 0.5453, 0.4178, 0.5453, 0.4208, 0.5424, 0.4208, 0.5424, 0.4208, 0.5453, 0.4208, 0.5453, 0.4237, 0.5424, 0.4237, 0.5451, 0.4238, 0.5451, 0.4266, 0.5451, 0.4266, 0.5451, 0.4238, 0.5394, 0.4208, 0.5424, 0.4208, 0.5424, 0.4237, 0.5394, 0.4237, 0.5453, 0.4208, 0.5483, 0.4208, 0.5483, 0.4237, 0.5453, 0.4237, 0.5498, 0.4459, 0.5498, 0.4459, 0.5498, 0.4459, 0.5498, 0.4459, 0.7836, 0.5296, 0.7836, 0.5296, 0.7836, 0.5296, 0.7836, 0.5296, 0.7836, 0.5296, 0.7836, 0.5296, 0.7836, 0.5296, 0.7836, 0.5296, 0.7836, 0.5296, 0.7836, 0.5296, 0.7836, 0.5296, 0.7836, 0.5296, 0.6917, 0.444, 0.694, 0.441, 0.694, 0.441, 0.6917, 0.444, 0.8134, 0.5296, 0.814, 0.5296, 0.814, 0.5309, 0.8134, 0.5309, 0.8134, 0.5711, 0.814, 0.5711, 0.814, 0.5762, 0.8134, 0.5762, 0.8075, 0.5296, 0.8134, 0.5296, 0.8134, 0.5309, 0.8075, 0.5309, 0.6692, 0.4253, 0.6692, 0.429, 0.6692, 0.429, 0.6692, 0.4253, 0.8378, 0.5711, 0.8395, 0.5711, 0.8395, 0.5762, 0.8378, 0.5762, 0.5664, 0.4516, 0.5664, 0.4527, 0.5664, 0.4527, 0.5664, 0.4516, 0.814, 0.5711, 0.8235, 0.5711, 0.8235, 0.5762, 0.814, 0.5762, 0.814, 0.5296, 0.8235, 0.5296, 0.8235, 0.5309, 0.814, 0.5309, 0.436, 0.5278, 0.4343, 0.5278, 0.4343, 0.5278, 0.436, 0.5278, 0.8235, 0.5309, 0.8235, 0.5296, 0.8235, 0.5296, 0.8235, 0.5309, 0.8378, 0.5762, 0.8395, 0.5762, 0.8395, 0.5762, 0.8378, 0.5762, 0.8288, 0.5775, 0.8235, 0.5775, 0.8235, 0.5775, 0.8288, 0.5775, 0.436, 0.5292, 0.4343, 0.5292, 0.4343, 0.5278, 0.436, 0.5278, 0.4505, 0.5278, 0.4505, 0.5292, 0.4505, 0.5292, 0.4505, 0.5278, 0.4452, 0.5292, 0.4505, 0.5292, 0.4505, 0.5292, 0.4452, 0.5292, 0.4505, 0.5752, 0.4505, 0.5765, 0.4505, 0.5765, 0.4505, 0.5752, 0.4505, 0.5752, 0.4505, 0.5765, 0.4505, 0.5765, 0.4505, 0.5752, 0.4505, 0.5278, 0.4505, 0.5292, 0.4505, 0.5292, 0.4505, 0.5278, 0.436, 0.5292, 0.4343, 0.5292, 0.4343, 0.5292, 0.436, 0.5292, 0.4452, 0.5278, 0.4505, 0.5278, 0.4505, 0.5278, 0.4452, 0.5278, 0.436, 0.5292, 0.4343, 0.5292, 0.4343, 0.5292, 0.436, 0.5292, 0.4452, 0.5278, 0.4505, 0.5278, 0.4505, 0.5278, 0.4452, 0.5278, 0.4343, 0.5278, 0.4343, 0.5292, 0.4343, 0.5292, 0.4343, 0.5278, 0.4505, 0.5292, 0.4505, 0.5278, 0.4505, 0.5278, 0.4505, 0.5292, 0.8121, 0.563, 0.8088, 0.563, 0.8075, 0.5615, 0.8134, 0.5615, 0.8088, 0.5707, 0.8088, 0.5747, 0.8075, 0.5762, 0.8075, 0.5711, 0.8121, 0.5667, 0.8121, 0.563, 0.8134, 0.5615, 0.8134, 0.5662, 0.8088, 0.5747, 0.8121, 0.5747, 0.8134, 0.5762, 0.8075, 0.5762, 0.6692, 0.4183, 0.6663, 0.4183, 0.6663, 0.4183, 0.6692, 0.4183, 0.6692, 0.4217, 0.6692, 0.4183, 0.6692, 0.4183, 0.6692, 0.4217, 0.6661, 0.4216, 0.6661, 0.4178, 0.6661, 0.4178, 0.6661, 0.4216, 0.6694, 0.4295, 0.6661, 0.4295, 0.6661, 0.4295, 0.6694, 0.4295, 0.2037, 0.7994, 0.2065, 0.7994, 0.2065, 0.803, 0.2037, 0.803, 0.6663, 0.4183, 0.6692, 0.4183, 0.6692, 0.4183, 0.6663, 0.4183, 0.6692, 0.429, 0.6663, 0.429, 0.6663, 0.429, 0.6692, 0.429, 0.6663, 0.4217, 0.6663, 0.4183, 0.6663, 0.4183, 0.6663, 0.4217, 0.6692, 0.4183, 0.6663, 0.4183, 0.6661, 0.4178, 0.6694, 0.4178, 0.6663, 0.4253, 0.6663, 0.429, 0.6661, 0.4295, 0.6661, 0.4255, 0.6692, 0.4217, 0.6692, 0.4183, 0.6694, 0.4178, 0.6694, 0.4216, 0.6663, 0.429, 0.6692, 0.429, 0.6694, 0.4295, 0.6661, 0.4295, 0.6694, 0.4255, 0.6694, 0.4295, 0.6694, 0.4295, 0.6694, 0.4255, 0.6663, 0.429, 0.6692, 0.429, 0.6692, 0.429, 0.6663, 0.429, 0.6661, 0.4178, 0.6694, 0.4178, 0.6694, 0.4178, 0.6661, 0.4178, 0.6663, 0.4253, 0.6663, 0.429, 0.6663, 0.429, 0.6663, 0.4253, 0.5522, 0.4295, 0.561, 0.4295, 0.561, 0.4383, 0.5522, 0.4383, 0.5522, 0.4383, 0.561, 0.4383, 0.561, 0.4471, 0.5522, 0.4471, 0.5522, 0.4471, 0.561, 0.4471, 0.561, 0.4559, 0.5522, 0.4559, 0.5522, 0.4559, 0.561, 0.4559, 0.561, 0.4647, 0.5522, 0.4647, 0.5434, 0.4471, 0.5522, 0.4471, 0.5522, 0.4559, 0.5434, 0.4559, 0.561, 0.4471, 0.5698, 0.4471, 0.5698, 0.4559, 0.561, 0.4559, 0.5522, 0.4295, 0.561, 0.4295, 0.561, 0.4383, 0.5522, 0.4383, 0.5522, 0.4383, 0.561, 0.4383, 0.561, 0.4471, 0.5522, 0.4471, 0.5522, 0.4471, 0.561, 0.4471, 0.561, 0.4559, 0.5522, 0.4559, 0.5522, 0.4559, 0.561, 0.4559, 0.561, 0.4647, 0.5522, 0.4647, 0.5434, 0.4471, 0.5522, 0.4471, 0.5522, 0.4559, 0.5434, 0.4559, 0.561, 0.4471, 0.5698, 0.4471, 0.5698, 0.4559, 0.561, 0.4559, 0.5522, 0.4295, 0.561, 0.4295, 0.561, 0.4383, 0.5522, 0.4383, 0.5522, 0.4383, 0.561, 0.4383, 0.561, 0.4471, 0.5522, 0.4471, 0.5522, 0.4471, 0.561, 0.4471, 0.561, 0.4559, 0.5522, 0.4559, 0.5522, 0.4559, 0.561, 0.4559, 0.561, 0.4647, 0.5522, 0.4647, 0.5434, 0.4471, 0.5522, 0.4471, 0.5522, 0.4559, 0.5434, 0.4559, 0.561, 0.4471, 0.5698, 0.4471, 0.5698, 0.4559, 0.561, 0.4559, 0.8208, 0.5492, 0.83, 0.5657, 0.8395, 0.5775, 0.814, 0.5296, 0.8248, 0.5717, 0.8223, 0.5747, 0.8235, 0.5775, 0.8288, 0.5775, 0.8223, 0.5747, 0.8178, 0.5724, 0.814, 0.5775, 0.8235, 0.5775, 0.8205, 0.5517, 0.8208, 0.5492, 0.814, 0.5296, 0.814, 0.5346, 0.8178, 0.5724, 0.8188, 0.5648, 0.814, 0.5617, 0.814, 0.5775, 0.8188, 0.5648, 0.8198, 0.557, 0.814, 0.5457, 0.814, 0.5617, 0.8282, 0.5678, 0.8274, 0.5687, 0.8341, 0.5775, 0.8358, 0.5775, 0.8274, 0.5687, 0.8248, 0.5717, 0.8288, 0.5775, 0.8341, 0.5775, 0.4381, 0.5278, 0.4397, 0.5278, 0.4397, 0.5278, 0.4381, 0.5278, 0.4397, 0.5278, 0.4452, 0.5278, 0.4452, 0.5278, 0.4397, 0.5278, 0.4505, 0.5292, 0.4452, 0.5292, 0.4452, 0.5292, 0.4505, 0.5292, 0.4452, 0.5292, 0.4397, 0.5292, 0.4397, 0.5292, 0.4452, 0.5292, 0.4381, 0.5278, 0.4397, 0.5278, 0.4397, 0.5278, 0.4381, 0.5278, 0.4397, 0.5278, 0.4452, 0.5278, 0.4452, 0.5278, 0.4397, 0.5278, 0.4505, 0.5292, 0.4452, 0.5292, 0.4452, 0.5292, 0.4505, 0.5292, 0.4452, 0.5292, 0.4397, 0.5292, 0.4397, 0.5292, 0.4452, 0.5292, 0.4381, 0.5292, 0.4397, 0.5292, 0.4397, 0.5292, 0.4381, 0.5292, 0.4397, 0.5292, 0.4452, 0.5292, 0.4452, 0.5292, 0.4397, 0.5292, 0.4505, 0.5292, 0.4452, 0.5292, 0.4452, 0.5278, 0.4505, 0.5278, 0.4452, 0.5292, 0.4397, 0.5292, 0.4397, 0.5278, 0.4452, 0.5278, 0.8358, 0.5775, 0.8341, 0.5775, 0.8341, 0.5775, 0.8358, 0.5775, 0.8341, 0.5775, 0.8288, 0.5775, 0.8288, 0.5775, 0.8341, 0.5775, 0.8235, 0.5762, 0.8288, 0.5762, 0.8288, 0.5762, 0.8235, 0.5762, 0.8288, 0.5762, 0.8341, 0.5762, 0.8341, 0.5762, 0.8288, 0.5762, 0.4505, 0.5278, 0.4452, 0.5278, 0.4452, 0.5278, 0.4505, 0.5278, 0.4452, 0.5278, 0.4397, 0.5278, 0.4397, 0.5278, 0.4452, 0.5278, 0.5664, 0.4484, 0.5664, 0.4496, 0.5664, 0.4496, 0.5664, 0.4484, 0.5664, 0.4428, 0.5664, 0.4431, 0.5664, 0.4431, 0.5664, 0.4428, 0.8235, 0.5711, 0.8288, 0.5711, 0.8288, 0.5762, 0.8235, 0.5762, 0.8288, 0.5711, 0.8341, 0.5711, 0.8341, 0.5762, 0.8288, 0.5762, 0.69, 0.4247, 0.6897, 0.4269, 0.6897, 0.4269, 0.69, 0.4247, 0.8198, 0.557, 0.8188, 0.5648, 0.8248, 0.5717, 0.8274, 0.5687, 0.4755, 0.4232, 0.4755, 0.4232, 0.4755, 0.4293, 0.4755, 0.4293, 0.4755, 0.4293, 0.4755, 0.4293, 0.4755, 0.449, 0.4755, 0.449, 0.4763, 0.4232, 0.4763, 0.4232, 0.4763, 0.4293, 0.4763, 0.4293, 0.4763, 0.4293, 0.4763, 0.4293, 0.4763, 0.449, 0.4763, 0.449, 0.4763, 0.4686, 0.4763, 0.449, 0.4755, 0.449, 0.4755, 0.4686, 0.4763, 0.449, 0.4763, 0.4293, 0.4755, 0.4293, 0.4755, 0.449, 0.8134, 0.5493, 0.814, 0.5493, 0.814, 0.5509, 0.8134, 0.5509, 0.8134, 0.5509, 0.814, 0.5509, 0.814, 0.5562, 0.8134, 0.5562, 0.5816, 0.4292, 0.5816, 0.4298, 0.5816, 0.4298, 0.5816, 0.4292, 0.8075, 0.5509, 0.8134, 0.5509, 0.8134, 0.5562, 0.8075, 0.5562, 0.5664, 0.453, 0.5664, 0.4541, 0.5664, 0.4541, 0.5664, 0.453, 0.5664, 0.4527, 0.5664, 0.453, 0.5664, 0.453, 0.5664, 0.4527, 0.814, 0.5493, 0.8235, 0.5493, 0.8235, 0.5509, 0.814, 0.5509, 0.814, 0.5509, 0.8235, 0.5509, 0.8235, 0.5562, 0.814, 0.5562, 0.6904, 0.4218, 0.6907, 0.4196, 0.6907, 0.4196, 0.6904, 0.4219, 0.6887, 0.435, 0.694, 0.441, 0.694, 0.441, 0.6887, 0.435, 0.6996, 0.4353, 0.6904, 0.4188, 0.6904, 0.4188, 0.6996, 0.4353, 0.6975, 0.4369, 0.6968, 0.4378, 0.6968, 0.4378, 0.6975, 0.4369, 0.1818, 0.8004, 0.1808, 0.8073, 0.1848, 0.8094, 0.1871, 0.8065, 0.6877, 0.4419, 0.6917, 0.444, 0.6917, 0.444, 0.6877, 0.4419, 0.694, 0.441, 0.6887, 0.435, 0.6887, 0.435, 0.694, 0.441, 0.6887, 0.435, 0.6877, 0.4419, 0.6877, 0.4419, 0.6887, 0.435, 0.694, 0.441, 0.6917, 0.444, 0.6917, 0.444, 0.694, 0.441, 0.6907, 0.4196, 0.6992, 0.4348, 0.6992, 0.4348, 0.6907, 0.4196, 0.6877, 0.4419, 0.6887, 0.435, 0.6887, 0.435, 0.6877, 0.4419, 0.6897, 0.4242, 0.6894, 0.4266, 0.6894, 0.4266, 0.6897, 0.4242, 0.1831, 0.7901, 0.1828, 0.7923, 0.1899, 0.8032, 0.1906, 0.8023, 0.6992, 0.4348, 0.6907, 0.4196, 0.6907, 0.4196, 0.6992, 0.4348, 0.6897, 0.4269, 0.6968, 0.4378, 0.6968, 0.4378, 0.6897, 0.4269, 0.6985, 0.4357, 0.6992, 0.4348, 0.6992, 0.4348, 0.6985, 0.4357, 0.6917, 0.444, 0.6877, 0.4419, 0.6874, 0.442, 0.6919, 0.4443, 0.6877, 0.4419, 0.6887, 0.435, 0.6884, 0.4344, 0.6874, 0.442, 0.694, 0.441, 0.6917, 0.444, 0.6919, 0.4443, 0.6944, 0.4413, 0.6887, 0.435, 0.694, 0.441, 0.6944, 0.4413, 0.6884, 0.4344, 0.6907, 0.4196, 0.6992, 0.4348, 0.6996, 0.4353, 0.6904, 0.4188, 0.6975, 0.4369, 0.6968, 0.4378, 0.697, 0.4383, 0.6978, 0.4374, 0.6904, 0.4219, 0.6907, 0.4196, 0.6904, 0.4188, 0.6901, 0.4213, 0.6968, 0.4378, 0.6897, 0.4269, 0.6894, 0.4266, 0.697, 0.4383, 0.6988, 0.4362, 0.6996, 0.4353, 0.6996, 0.4353, 0.6988, 0.4362, 0.6968, 0.4378, 0.6897, 0.4269, 0.6897, 0.4269, 0.6968, 0.4378, 0.6874, 0.442, 0.6919, 0.4443, 0.6919, 0.4443, 0.6874, 0.442, 0.6884, 0.4344, 0.6874, 0.442, 0.6874, 0.442, 0.6884, 0.4344, 0.6919, 0.4443, 0.6944, 0.4413, 0.6944, 0.4413, 0.6919, 0.4443, 0.6894, 0.4266, 0.697, 0.4383, 0.697, 0.4383, 0.6894, 0.4266, 0.6944, 0.4413, 0.6884, 0.4344, 0.6884, 0.4344, 0.6944, 0.4413, 0.6917, 0.444, 0.6877, 0.4419, 0.6877, 0.4419, 0.6917, 0.444, 0.5522, 0.4295, 0.561, 0.4295, 0.561, 0.4383, 0.5522, 0.4383, 0.5522, 0.4383, 0.561, 0.4383, 0.561, 0.4471, 0.5522, 0.4471, 0.5522, 0.4471, 0.561, 0.4471, 0.561, 0.4559, 0.5522, 0.4559, 0.5522, 0.4559, 0.561, 0.4559, 0.561, 0.4647, 0.5522, 0.4647, 0.5434, 0.4471, 0.5522, 0.4471, 0.5522, 0.4559, 0.5434, 0.4559, 0.561, 0.4471, 0.5698, 0.4471, 0.5698, 0.4559, 0.561, 0.4559, 0.5522, 0.4295, 0.561, 0.4295, 0.561, 0.4383, 0.5522, 0.4383, 0.5522, 0.4383, 0.561, 0.4383, 0.561, 0.4471, 0.5522, 0.4471, 0.5522, 0.4471, 0.561, 0.4471, 0.561, 0.4559, 0.5522, 0.4559, 0.5522, 0.4559, 0.561, 0.4559, 0.561, 0.4647, 0.5522, 0.4647, 0.5434, 0.4471, 0.5522, 0.4471, 0.5522, 0.4559, 0.5434, 0.4559, 0.561, 0.4471, 0.5698, 0.4471, 0.5698, 0.4559, 0.561, 0.4559, 0.5522, 0.4295, 0.561, 0.4295, 0.561, 0.4383, 0.5522, 0.4383, 0.5522, 0.4383, 0.561, 0.4383, 0.561, 0.4471, 0.5522, 0.4471, 0.5522, 0.4471, 0.561, 0.4471, 0.561, 0.4559, 0.5522, 0.4559, 0.5522, 0.4559, 0.561, 0.4559, 0.561, 0.4647, 0.5522, 0.4647, 0.5434, 0.4471, 0.5522, 0.4471, 0.5522, 0.4559, 0.5434, 0.4559, 0.561, 0.4471, 0.5698, 0.4471, 0.5698, 0.4559, 0.561, 0.4559, 0.5522, 0.4295, 0.561, 0.4295, 0.561, 0.4383, 0.5522, 0.4383, 0.5522, 0.4383, 0.561, 0.4383, 0.561, 0.4471, 0.5522, 0.4471, 0.5522, 0.4471, 0.561, 0.4471, 0.561, 0.4559, 0.5522, 0.4559, 0.5522, 0.4559, 0.561, 0.4559, 0.561, 0.4647, 0.5522, 0.4647, 0.5434, 0.4471, 0.5522, 0.4471, 0.5522, 0.4559, 0.5434, 0.4559, 0.561, 0.4471, 0.5698, 0.4471, 0.5698, 0.4559, 0.561, 0.4559, 0.5522, 0.4295, 0.561, 0.4295, 0.561, 0.4383, 0.5522, 0.4383, 0.5522, 0.4383, 0.561, 0.4383, 0.561, 0.4471, 0.5522, 0.4471, 0.5522, 0.4471, 0.561, 0.4471, 0.561, 0.4559, 0.5522, 0.4559, 0.5522, 0.4559, 0.561, 0.4559, 0.561, 0.4647, 0.5522, 0.4647, 0.5434, 0.4471, 0.5522, 0.4471, 0.5522, 0.4559, 0.5434, 0.4559, 0.561, 0.4471, 0.5698, 0.4471, 0.5698, 0.4559, 0.561, 0.4559, 0.5522, 0.4295, 0.561, 0.4295, 0.561, 0.4383, 0.5522, 0.4383, 0.5522, 0.4383, 0.561, 0.4383, 0.561, 0.4471, 0.5522, 0.4471, 0.5522, 0.4471, 0.561, 0.4471, 0.561, 0.4559, 0.5522, 0.4559, 0.5522, 0.4559, 0.561, 0.4559, 0.561, 0.4647, 0.5522, 0.4647, 0.5434, 0.4471, 0.5522, 0.4471, 0.5522, 0.4559, 0.5434, 0.4559, 0.561, 0.4471, 0.5698, 0.4471, 0.5698, 0.4559, 0.561, 0.4559, 0.5426, 0.4266, 0.5451, 0.4266, 0.5453, 0.4267, 0.5424, 0.4267, 0.5451, 0.4238, 0.5426, 0.4238, 0.5424, 0.4237, 0.5453, 0.4237, 0.5426, 0.4238, 0.5426, 0.4266, 0.5424, 0.4267, 0.5424, 0.4237, 0.5451, 0.4266, 0.5451, 0.4238, 0.5453, 0.4237, 0.5453, 0.4267, 0.5662, 0.4474, 0.5687, 0.4474, 0.5687, 0.4502, 0.5662, 0.4502, 0.5426, 0.4238, 0.5451, 0.4238, 0.5451, 0.4238, 0.5426, 0.4238, 0.5426, 0.4266, 0.5426, 0.4238, 0.5426, 0.4238, 0.5426, 0.4266, 0.5451, 0.4266, 0.5426, 0.4266, 0.5426, 0.4266, 0.5451, 0.4266, 0.7836, 0.5296, 0.7836, 0.5296, 0.7836, 0.5296, 0.7836, 0.5296, 0.7836, 0.5296, 0.7836, 0.5296, 0.7836, 0.5296, 0.7836, 0.5296, 0.7836, 0.5296, 0.7836, 0.5296, 0.7836, 0.5296, 0.7836, 0.5296, 0.7836, 0.5296, 0.7836, 0.5296, 0.7836, 0.5296, 0.7836, 0.5296, 0.6888, 0.4287, 0.6888, 0.4287, 0.6888, 0.4287, 0.6888, 0.4287, 0.5498, 0.4459, 0.5498, 0.4459, 0.5498, 0.4459, 0.5498, 0.4459, 0.5498, 0.4459, 0.5498, 0.4459, 0.5498, 0.4459, 0.5498, 0.4459, 0.5498, 0.4459, 0.5498, 0.4459, 0.5498, 0.4459, 0.5498, 0.4459, 0.5498, 0.4459, 0.5498, 0.4459, 0.5498, 0.4459, 0.5498, 0.4459, 0.5498, 0.4459, 0.5498, 0.4459, 0.5498, 0.4459, 0.5498, 0.4459, 0.5498, 0.4459, 0.5498, 0.4459, 0.5498, 0.4459, 0.5498, 0.4459, 0.5498, 0.4459, 0.5498, 0.4459, 0.5498, 0.4459, 0.5498, 0.4459, 0.5498, 0.4459, 0.5498, 0.4459, 0.5498, 0.4459, 0.5498, 0.4459, 0.6888, 0.4287, 0.6888, 0.4287, 0.6888, 0.4287, 0.6888, 0.4287, 0.6888, 0.4287, 0.6888, 0.4287, 0.6888, 0.4287, 0.6888, 0.4287, 0.6888, 0.4287, 0.6888, 0.4287, 0.6888, 0.4287, 0.6888, 0.4287, 0.5498, 0.4459, 0.5498, 0.4459, 0.5498, 0.4459, 0.5498, 0.4459, 0.5498, 0.4459, 0.5498, 0.4459, 0.5498, 0.4459, 0.5498, 0.4459, 0.5498, 0.4459, 0.5498, 0.4459, 0.5498, 0.4459, 0.5498, 0.4459, 0.5498, 0.4459, 0.5498, 0.4459, 0.5498, 0.4459, 0.5498, 0.4459, 0.5498, 0.4459, 0.5498, 0.4459, 0.5498, 0.4459, 0.5498, 0.4459, 0.5498, 0.4459, 0.5498, 0.4459, 0.5498, 0.4459, 0.5498, 0.4459, 0.5498, 0.4459, 0.5498, 0.4459, 0.5498, 0.4459, 0.5498, 0.4459, 0.5498, 0.4459, 0.5498, 0.4459, 0.5498, 0.4459, 0.5498, 0.4459, 0.5498, 0.4459, 0.5498, 0.4459, 0.5498, 0.4459, 0.5498, 0.4459, 0.5498, 0.4459, 0.5498, 0.4459, 0.5498, 0.4459, 0.5498, 0.4459, 0.5498, 0.4459, 0.5498, 0.4459, 0.5498, 0.4459, 0.5498, 0.4459, 0.5498, 0.4459, 0.5498, 0.4459, 0.5498, 0.4459, 0.5498, 0.4459, 0.8023, 0.5762, 0.8075, 0.5762, 0.8075, 0.5775, 0.8023, 0.5775, 0.8023, 0.5711, 0.8075, 0.5711, 0.8075, 0.5762, 0.8023, 0.5762, 0.7953, 0.5711, 0.7969, 0.5711, 0.7969, 0.5762, 0.7953, 0.5762, 0.7969, 0.5711, 0.8023, 0.5711, 0.8023, 0.5762, 0.7969, 0.5762, 0.7953, 0.5762, 0.7969, 0.5762, 0.7969, 0.5775, 0.7953, 0.5775, 0.7969, 0.5762, 0.8023, 0.5762, 0.8023, 0.5775, 0.7969, 0.5775, 0.5664, 0.447, 0.5664, 0.4473, 0.5664, 0.4473, 0.5664, 0.447, 0.5664, 0.4452, 0.5664, 0.4462, 0.5664, 0.4462, 0.5664, 0.4452, 0.5664, 0.4473, 0.5664, 0.4484, 0.5664, 0.4484, 0.5664, 0.4473, 0.7969, 0.5775, 0.8023, 0.5775, 0.8023, 0.5775, 0.7969, 0.5775, 0.8118, 0.5472, 0.8091, 0.5472, 0.8075, 0.5455, 0.8134, 0.5455, 0.8091, 0.5486, 0.8091, 0.5493, 0.8075, 0.5509, 0.8075, 0.5493, 0.8118, 0.5478, 0.8118, 0.5472, 0.8134, 0.5455, 0.8134, 0.5472, 0.8091, 0.5493, 0.8118, 0.5493, 0.8134, 0.5509, 0.8075, 0.5509, 0.5817, 0.4293, 0.5817, 0.43, 0.5817, 0.43, 0.5817, 0.4293, 0.5816, 0.428, 0.5792, 0.428, 0.5792, 0.428, 0.5816, 0.428, 0.5816, 0.4285, 0.5816, 0.428, 0.5816, 0.428, 0.5816, 0.4285, 0.579, 0.4285, 0.579, 0.4278, 0.579, 0.4278, 0.579, 0.4285, 0.6948, 0.5437, 0.6973, 0.5437, 0.6973, 0.5442, 0.6948, 0.5442, 0.5792, 0.428, 0.5816, 0.428, 0.5816, 0.428, 0.5792, 0.428, 0.5816, 0.4298, 0.5792, 0.4298, 0.5792, 0.4298, 0.5816, 0.4298, 0.5792, 0.4285, 0.5792, 0.428, 0.5792, 0.428, 0.5792, 0.4285, 0.5816, 0.428, 0.5792, 0.428, 0.579, 0.4278, 0.5817, 0.4278, 0.5792, 0.4292, 0.5792, 0.4298, 0.579, 0.43, 0.579, 0.4293, 0.5816, 0.4285, 0.5816, 0.428, 0.5817, 0.4278, 0.5817, 0.4285, 0.5792, 0.4298, 0.5816, 0.4298, 0.5817, 0.43, 0.579, 0.43, 0.5792, 0.4298, 0.5816, 0.4298, 0.5816, 0.4298, 0.5792, 0.4298, 0.579, 0.4278, 0.5817, 0.4278, 0.5817, 0.4278, 0.579, 0.4278, 0.5792, 0.4292, 0.5792, 0.4298, 0.5792, 0.4298, 0.5792, 0.4292, 0.5817, 0.43, 0.579, 0.43, 0.579, 0.43, 0.5817, 0.43, 0.5792, 0.4285, 0.5792, 0.4292, 0.5792, 0.4292, 0.5792, 0.4285, 0.5816, 0.4298, 0.5816, 0.4292, 0.5817, 0.4293, 0.5817, 0.43, 0.5792, 0.4285, 0.5792, 0.4292, 0.579, 0.4293, 0.579, 0.4285, 0.5792, 0.4298, 0.5792, 0.4292, 0.5792, 0.4292, 0.5792, 0.4298, 0.6948, 0.543, 0.6973, 0.543, 0.6973, 0.5437, 0.6948, 0.5437, 0.579, 0.43, 0.579, 0.4293, 0.579, 0.4293, 0.579, 0.43, 0.5816, 0.4298, 0.5816, 0.4292, 0.5816, 0.4292, 0.5816, 0.4298, 0.5817, 0.4285, 0.5817, 0.4293, 0.5817, 0.4293, 0.5817, 0.4285, 0.8118, 0.5493, 0.8118, 0.5486, 0.8134, 0.5493, 0.8134, 0.5509, 0.8091, 0.5478, 0.8091, 0.5486, 0.8075, 0.5493, 0.8075, 0.5472, 0.5664, 0.4465, 0.5664, 0.4465, 0.5664, 0.4465, 0.5664, 0.4465, 0.7932, 0.5762, 0.7953, 0.5762, 0.7953, 0.5775, 0.7932, 0.5775, 0.7932, 0.5711, 0.7953, 0.5711, 0.7953, 0.5762, 0.7932, 0.5762, 0.697, 0.4383, 0.6978, 0.4374, 0.6978, 0.4374, 0.697, 0.4383, 0.6897, 0.4269, 0.69, 0.4247, 0.6897, 0.4242, 0.6894, 0.4266, 0.6985, 0.4357, 0.6975, 0.4369, 0.6978, 0.4374, 0.6988, 0.4362, 0.6968, 0.4378, 0.6975, 0.4369, 0.6975, 0.4369, 0.6968, 0.4378, 0.1835, 0.7873, 0.1831, 0.7901, 0.1906, 0.8023, 0.1915, 0.8011, 0.6901, 0.4213, 0.6897, 0.4242, 0.6897, 0.4242, 0.6901, 0.4213, 0.6985, 0.4357, 0.6975, 0.4369, 0.6975, 0.4369, 0.6985, 0.4357, 0.6897, 0.4269, 0.69, 0.4247, 0.69, 0.4247, 0.6897, 0.4269, 0.814, 0.5472, 0.8235, 0.5472, 0.8235, 0.5493, 0.814, 0.5493, 0.5816, 0.4285, 0.5816, 0.4292, 0.5816, 0.4292, 0.5816, 0.4285, 0.8134, 0.5472, 0.814, 0.5472, 0.814, 0.5493, 0.8134, 0.5493, 0.4763, 0.4156, 0.4763, 0.4156, 0.4763, 0.4232, 0.4763, 0.4232, 0.4755, 0.4156, 0.4755, 0.4156, 0.4755, 0.4232, 0.4755, 0.4232, 0.6904, 0.4218, 0.69, 0.4247, 0.69, 0.4247, 0.6904, 0.4218, 0.8378, 0.5775, 0.8358, 0.5775, 0.8358, 0.5775, 0.8378, 0.5775, 0.436, 0.5292, 0.4381, 0.5292, 0.4381, 0.5292, 0.436, 0.5292, 0.436, 0.5278, 0.4381, 0.5278, 0.4381, 0.5278, 0.436, 0.5278, 0.436, 0.5278, 0.4381, 0.5278, 0.4381, 0.5278, 0.436, 0.5278, 0.8292, 0.5666, 0.8282, 0.5678, 0.8358, 0.5775, 0.8378, 0.5775, 0.8198, 0.557, 0.8201, 0.5547, 0.814, 0.5408, 0.814, 0.5457, 0.4397, 0.5292, 0.4381, 0.5292, 0.4381, 0.5292, 0.4397, 0.5292, 0.4397, 0.5292, 0.4381, 0.5292, 0.4381, 0.5292, 0.4397, 0.5292, 0.4397, 0.5292, 0.4381, 0.5292, 0.4381, 0.5278, 0.4397, 0.5278, 0.8341, 0.5762, 0.8358, 0.5762, 0.8358, 0.5762, 0.8341, 0.5762, 0.4397, 0.5278, 0.4381, 0.5278, 0.4381, 0.5278, 0.4397, 0.5278, 0.8341, 0.5711, 0.8358, 0.5711, 0.8358, 0.5762, 0.8341, 0.5762, 0.4763, 0.4293, 0.4763, 0.4232, 0.4755, 0.4232, 0.4755, 0.4293, 0.5664, 0.4552, 0.5664, 0.4556, 0.5664, 0.4556, 0.5664, 0.4552, 0.83, 0.5657, 0.8292, 0.5666, 0.8378, 0.5775, 0.8395, 0.5775, 0.4343, 0.5278, 0.436, 0.5278, 0.436, 0.5278, 0.4343, 0.5278, 0.4343, 0.5278, 0.436, 0.5278, 0.436, 0.5278, 0.4343, 0.5278, 0.4343, 0.5292, 0.436, 0.5292, 0.436, 0.5292, 0.4343, 0.5292, 0.8395, 0.5775, 0.8378, 0.5775, 0.8378, 0.5775, 0.8395, 0.5775, 0.6907, 0.4196, 0.6904, 0.4218, 0.6904, 0.4218, 0.6907, 0.4196, 0.4755, 0.4094, 0.4755, 0.4094, 0.4755, 0.4156, 0.4755, 0.4156, 0.4763, 0.4094, 0.4763, 0.4094, 0.4763, 0.4156, 0.4763, 0.4156, 0.8134, 0.5455, 0.814, 0.5455, 0.814, 0.5472, 0.8134, 0.5472, 0.5816, 0.428, 0.5816, 0.4285, 0.5816, 0.4285, 0.5816, 0.428, 0.814, 0.5455, 0.8235, 0.5455, 0.8235, 0.5472, 0.814, 0.5472, 0.6992, 0.4348, 0.6985, 0.4357, 0.6985, 0.4357, 0.6992, 0.4348, 0.6904, 0.4188, 0.6901, 0.4213, 0.6901, 0.4213, 0.6904, 0.4188, 0.1838, 0.785, 0.1835, 0.7873, 0.1915, 0.8011, 0.1923, 0.8002, 0.6992, 0.4348, 0.6985, 0.4357, 0.6988, 0.4362, 0.6996, 0.4353, 0.7916, 0.5711, 0.7932, 0.5711, 0.7932, 0.5762, 0.7916, 0.5762, 0.7916, 0.5762, 0.7932, 0.5762, 0.7932, 0.5775, 0.7916, 0.5775, 0.5664, 0.4462, 0.5664, 0.4465, 0.5664, 0.4465, 0.5664, 0.4462, 0.8091, 0.5472, 0.8091, 0.5478, 0.8075, 0.5472, 0.8075, 0.5455, 0.5817, 0.4278, 0.5817, 0.4285, 0.5817, 0.4285, 0.5817, 0.4278, 0.06671, 0.0639, 0.06675, 0.0639, 0.06675, 0.0639, 0.06671, 0.0639, 0.5792, 0.428, 0.5792, 0.4285, 0.579, 0.4285, 0.579, 0.4278, 0.5792, 0.428, 0.5792, 0.4285, 0.5792, 0.4285, 0.5792, 0.428, 0.5816, 0.4292, 0.5816, 0.4285, 0.5817, 0.4285, 0.5817, 0.4293, 0.5792, 0.4292, 0.5792, 0.4285, 0.5792, 0.4285, 0.5792, 0.4292, 0.579, 0.4293, 0.579, 0.4285, 0.579, 0.4285, 0.579, 0.4293, 0.5816, 0.4292, 0.5816, 0.4285, 0.5816, 0.4285, 0.5816, 0.4292, 0.8118, 0.5486, 0.8118, 0.5478, 0.8134, 0.5472, 0.8134, 0.5493, 0.6978, 0.4374, 0.6988, 0.4362, 0.6988, 0.4362, 0.6978, 0.4374, 0.69, 0.4247, 0.6904, 0.4219, 0.6901, 0.4213, 0.6897, 0.4242, 0.6975, 0.4369, 0.6985, 0.4357, 0.6985, 0.4357, 0.6975, 0.4369, 0.69, 0.4247, 0.6904, 0.4218, 0.6904, 0.4219, 0.69, 0.4247, 0.8201, 0.5547, 0.8205, 0.5517, 0.814, 0.5346, 0.814, 0.5408, 0.4381, 0.5292, 0.436, 0.5292, 0.436, 0.5292, 0.4381, 0.5292, 0.4381, 0.5292, 0.436, 0.5292, 0.436, 0.5292, 0.4381, 0.5292, 0.4381, 0.5292, 0.436, 0.5292, 0.436, 0.5278, 0.4381, 0.5278, 0.8358, 0.5762, 0.8378, 0.5762, 0.8378, 0.5762, 0.8358, 0.5762, 0.4381, 0.5278, 0.436, 0.5278, 0.436, 0.5278, 0.4381, 0.5278, 0.8358, 0.5711, 0.8378, 0.5711, 0.8378, 0.5762, 0.8358, 0.5762, 0.4763, 0.4232, 0.4763, 0.4156, 0.4755, 0.4156, 0.4755, 0.4232, 0.5664, 0.4556, 0.5664, 0.456, 0.5664, 0.456, 0.5664, 0.4556, 0.7079, 0.5474, 0.7079, 0.5491, 0.7079, 0.5491, 0.7079, 0.5474, 0.5664, 0.447, 0.5664, 0.447, 0.5664, 0.447, 0.5664, 0.447, 0.7953, 0.5615, 0.7932, 0.5615, 0.7932, 0.5615, 0.7953, 0.5615, 0.8075, 0.5472, 0.8075, 0.5493, 0.8075, 0.5493, 0.8075, 0.5472, 0.6971, 0.5426, 0.695, 0.5426, 0.6948, 0.5424, 0.6973, 0.5424, 0.695, 0.5426, 0.695, 0.5427, 0.6948, 0.543, 0.6948, 0.5424, 0.6971, 0.5427, 0.6971, 0.5426, 0.6973, 0.5424, 0.6973, 0.543, 0.695, 0.5427, 0.6971, 0.5427, 0.6973, 0.543, 0.6948, 0.543, 0.06675, 0.0639, 0.06671, 0.0639, 0.06671, 0.0639, 0.06675, 0.0639, 0.06675, 0.0639, 0.06671, 0.0639, 0.06671, 0.0639, 0.06675, 0.0639, 0.06671, 0.0639, 0.06671, 0.0639, 0.06671, 0.0639, 0.06671, 0.0639, 0.06675, 0.0639, 0.06675, 0.0639, 0.06675, 0.0639, 0.06675, 0.0639, 0.05434, 0.05436, 0.05439, 0.05436, 0.05439, 0.05436, 0.05434, 0.05436, 0.06671, 0.0639, 0.06671, 0.0639, 0.06671, 0.0639, 0.06671, 0.0639, 0.06675, 0.0639, 0.06675, 0.0639, 0.06675, 0.0639, 0.06675, 0.0639, 0.06671, 0.0639, 0.06675, 0.0639, 0.06675, 0.0639, 0.06671, 0.0639, 0.06675, 0.0639, 0.06671, 0.0639, 0.06671, 0.0639, 0.06675, 0.0639, 0.06671, 0.0639, 0.06671, 0.0639, 0.06671, 0.0639, 0.06671, 0.0639, 0.06675, 0.0639, 0.06675, 0.0639, 0.06675, 0.0639, 0.06675, 0.0639, 0.05434, 0.05436, 0.05439, 0.05436, 0.05439, 0.05436, 0.05434, 0.05436, 0.5664, 0.4469, 0.5664, 0.4469, 0.5664, 0.447, 0.5664, 0.447, 0.5664, 0.4469, 0.5664, 0.4466, 0.5664, 0.4465, 0.5664, 0.447, 0.5664, 0.4466, 0.5664, 0.4469, 0.5664, 0.447, 0.5664, 0.4465, 0.5664, 0.4466, 0.5664, 0.4466, 0.5664, 0.4465, 0.5664, 0.4465, 0.8084, 0.5607, 0.8126, 0.5607, 0.8134, 0.5615, 0.8075, 0.5615, 0.8126, 0.5607, 0.8126, 0.5571, 0.8134, 0.5562, 0.8134, 0.5615, 0.8084, 0.5571, 0.8084, 0.5607, 0.8075, 0.5615, 0.8075, 0.5562, 0.8126, 0.5571, 0.8084, 0.5571, 0.8075, 0.5562, 0.8134, 0.5562, 0.672, 0.4301, 0.672, 0.4268, 0.672, 0.4268, 0.672, 0.4301, 0.6723, 0.4303, 0.6681, 0.4303, 0.6681, 0.4303, 0.6723, 0.4303, 0.672, 0.4268, 0.6684, 0.4268, 0.6684, 0.4268, 0.672, 0.4268, 0.6681, 0.4303, 0.6681, 0.4267, 0.6681, 0.4267, 0.6681, 0.4303, 0.2747, 0.04909, 0.2783, 0.04909, 0.2783, 0.05237, 0.2747, 0.05237, 0.672, 0.4268, 0.672, 0.4301, 0.672, 0.4301, 0.672, 0.4268, 0.6684, 0.4301, 0.6684, 0.4268, 0.6684, 0.4268, 0.6684, 0.4301, 0.672, 0.4301, 0.6684, 0.4301, 0.6684, 0.4301, 0.672, 0.4301, 0.6684, 0.4301, 0.672, 0.4301, 0.6723, 0.4303, 0.6681, 0.4303, 0.672, 0.4301, 0.672, 0.4268, 0.6723, 0.4267, 0.6723, 0.4303, 0.6684, 0.4268, 0.6684, 0.4301, 0.6681, 0.4303, 0.6681, 0.4267, 0.672, 0.4268, 0.6684, 0.4268, 0.6681, 0.4267, 0.6723, 0.4267, 0.6681, 0.4267, 0.6723, 0.4267, 0.6723, 0.4267, 0.6681, 0.4267, 0.6723, 0.4267, 0.6723, 0.4303, 0.6723, 0.4303, 0.6723, 0.4267, 0.6684, 0.4268, 0.6684, 0.4301, 0.6684, 0.4301, 0.6684, 0.4268, 0.6684, 0.4301, 0.672, 0.4301, 0.672, 0.4301, 0.6684, 0.4301, 0.8358, 0.5615, 0.8378, 0.5615, 0.8378, 0.5662, 0.8358, 0.5662, 0.8378, 0.5711, 0.8358, 0.5711, 0.8358, 0.5711, 0.8378, 0.5711, 0.7916, 0.5615, 0.7932, 0.5615, 0.7932, 0.5662, 0.7916, 0.5662, 0.7916, 0.5662, 0.7932, 0.5662, 0.7932, 0.5711, 0.7916, 0.5711, 0.8341, 0.5615, 0.8358, 0.5615, 0.8358, 0.5662, 0.8341, 0.5662, 0.8341, 0.5662, 0.8358, 0.5662, 0.8358, 0.5711, 0.8341, 0.5711, 0.7932, 0.5615, 0.7953, 0.5615, 0.7953, 0.5662, 0.7932, 0.5662, 0.7932, 0.5662, 0.7953, 0.5662, 0.7953, 0.5711, 0.7932, 0.5711, 0.5664, 0.4431, 0.5664, 0.4441, 0.5664, 0.4441, 0.5664, 0.4431, 0.5664, 0.4441, 0.5664, 0.4452, 0.5664, 0.4452, 0.5664, 0.4441, 0.7969, 0.5615, 0.8023, 0.5615, 0.8023, 0.5662, 0.7969, 0.5662, 0.7969, 0.5662, 0.8023, 0.5662, 0.8023, 0.5711, 0.7969, 0.5711, 0.7953, 0.5615, 0.7969, 0.5615, 0.7969, 0.5662, 0.7953, 0.5662, 0.7953, 0.5662, 0.7969, 0.5662, 0.7969, 0.5711, 0.7953, 0.5711, 0.8023, 0.5615, 0.8075, 0.5615, 0.8075, 0.5662, 0.8023, 0.5662, 0.8023, 0.5662, 0.8075, 0.5662, 0.8075, 0.5711, 0.8023, 0.5711, 0.8288, 0.5615, 0.8341, 0.5615, 0.8341, 0.5662, 0.8288, 0.5662, 0.8288, 0.5662, 0.8341, 0.5662, 0.8341, 0.5711, 0.8288, 0.5711, 0.8235, 0.5615, 0.8288, 0.5615, 0.8288, 0.5662, 0.8235, 0.5662, 0.8235, 0.5662, 0.8288, 0.5662, 0.8288, 0.5711, 0.8235, 0.5711, 0.6663, 0.4183, 0.6663, 0.4217, 0.6663, 0.4217, 0.6663, 0.4183, 0.6663, 0.4217, 0.6663, 0.4253, 0.6663, 0.4253, 0.6663, 0.4217, 0.6694, 0.4178, 0.6694, 0.4216, 0.6694, 0.4216, 0.6694, 0.4178, 0.6694, 0.4216, 0.6694, 0.4255, 0.6694, 0.4255, 0.6694, 0.4216, 0.6692, 0.429, 0.6692, 0.4253, 0.6694, 0.4255, 0.6694, 0.4295, 0.6692, 0.4253, 0.6692, 0.4217, 0.6694, 0.4216, 0.6694, 0.4255, 0.6663, 0.4183, 0.6663, 0.4217, 0.6661, 0.4216, 0.6661, 0.4178, 0.6663, 0.4217, 0.6663, 0.4253, 0.6661, 0.4255, 0.6661, 0.4216, 0.6663, 0.429, 0.6663, 0.4253, 0.6663, 0.4253, 0.6663, 0.429, 0.6663, 0.4253, 0.6663, 0.4217, 0.6663, 0.4217, 0.6663, 0.4253, 0.2037, 0.7923, 0.2065, 0.7923, 0.2065, 0.7958, 0.2037, 0.7958, 0.2037, 0.7958, 0.2065, 0.7958, 0.2065, 0.7994, 0.2037, 0.7994, 0.6661, 0.4295, 0.6661, 0.4255, 0.6661, 0.4255, 0.6661, 0.4295, 0.6661, 0.4255, 0.6661, 0.4216, 0.6661, 0.4216, 0.6661, 0.4255, 0.6692, 0.429, 0.6692, 0.4253, 0.6692, 0.4253, 0.6692, 0.429, 0.6692, 0.4253, 0.6692, 0.4217, 0.6692, 0.4217, 0.6692, 0.4253, 0.8121, 0.5747, 0.8121, 0.5707, 0.8134, 0.5711, 0.8134, 0.5762, 0.8121, 0.5707, 0.8121, 0.5667, 0.8134, 0.5662, 0.8134, 0.5711, 0.8088, 0.563, 0.8088, 0.5667, 0.8075, 0.5662, 0.8075, 0.5615, 0.8088, 0.5667, 0.8088, 0.5707, 0.8075, 0.5711, 0.8075, 0.5662, 0.814, 0.5615, 0.8235, 0.5615, 0.8235, 0.5662, 0.814, 0.5662, 0.814, 0.5662, 0.8235, 0.5662, 0.8235, 0.5711, 0.814, 0.5711, 0.5664, 0.4496, 0.5664, 0.4506, 0.5664, 0.4506, 0.5664, 0.4496, 0.5664, 0.4506, 0.5664, 0.4516, 0.5664, 0.4516, 0.5664, 0.4506, 0.8378, 0.5615, 0.8395, 0.5615, 0.8395, 0.5662, 0.8378, 0.5662, 0.8378, 0.5662, 0.8395, 0.5662, 0.8395, 0.5711, 0.8378, 0.5711, 0.6692, 0.4183, 0.6692, 0.4217, 0.6692, 0.4217, 0.6692, 0.4183, 0.6692, 0.4217, 0.6692, 0.4253, 0.6692, 0.4253, 0.6692, 0.4217, 0.8134, 0.5615, 0.814, 0.5615, 0.814, 0.5662, 0.8134, 0.5662, 0.8134, 0.5662, 0.814, 0.5662, 0.814, 0.5711, 0.8134, 0.5711, 0.8134, 0.5309, 0.814, 0.5309, 0.814, 0.5359, 0.8134, 0.5359, 0.8134, 0.5359, 0.814, 0.5359, 0.814, 0.5408, 0.8134, 0.5408, 0.8075, 0.5309, 0.8134, 0.5309, 0.8134, 0.5359, 0.8075, 0.5359, 0.8075, 0.5359, 0.8134, 0.5359, 0.8134, 0.5408, 0.8075, 0.5408, 0.814, 0.5309, 0.8235, 0.5309, 0.8235, 0.5359, 0.814, 0.5359, 0.814, 0.5359, 0.8235, 0.5359, 0.8235, 0.5408, 0.814, 0.5408, 0.8375, 0.5704, 0.8361, 0.5704, 0.8361, 0.5704, 0.8375, 0.5704, 0.8378, 0.5662, 0.8378, 0.5711, 0.8378, 0.5711, 0.8378, 0.5662, 0.8358, 0.5711, 0.8358, 0.5662, 0.8358, 0.5662, 0.8358, 0.5711, 0.8358, 0.5662, 0.8378, 0.5662, 0.8378, 0.5662, 0.8358, 0.5662, 0.8361, 0.567, 0.8361, 0.5704, 0.8358, 0.5711, 0.8358, 0.5662, 0.8375, 0.5704, 0.8375, 0.567, 0.8378, 0.5662, 0.8378, 0.5711, 0.8375, 0.567, 0.8361, 0.567, 0.8358, 0.5662, 0.8378, 0.5662, 0.8361, 0.5704, 0.8375, 0.5704, 0.8378, 0.5711, 0.8358, 0.5711, 0.8361, 0.567, 0.8375, 0.567, 0.8375, 0.5704, 0.8361, 0.5704, 0.8375, 0.567, 0.8375, 0.5704, 0.8375, 0.5704, 0.8375, 0.567, 0.8361, 0.567, 0.8375, 0.567, 0.8375, 0.567, 0.8361, 0.567, 0.8361, 0.5704, 0.8361, 0.567, 0.8361, 0.567, 0.8361, 0.5704, 0.81, 0.5501, 0.81, 0.5512, 0.81, 0.5512, 0.81, 0.5501, 0.8075, 0.5828, 0.8075, 0.5881, 0.8075, 0.5881, 0.8075, 0.5828, 0.81, 0.5512, 0.81, 0.5512, 0.81, 0.5512, 0.81, 0.5512, 0.81, 0.5501, 0.81, 0.5501, 0.81, 0.5501, 0.81, 0.5501])
me_cube_002.materials.append(mat_material_001)
me_cube_002.use_remesh_preserve_volume = False
me_cube_002.use_remesh_preserve_attributes = False
me_cube_002.use_mirror_vertex_groups = False
me_cube_002.update()

# ---- objects
ob_cube = bpy.data.objects.new('Cube', me_cube_002)

# ---- transforms, parenting, visibility, modifiers, constraints
ob_cube.location = (0.0, 0.0, 0.0)
ob_cube.lineart.crease_threshold = 0.0

# ---- collection membership
col_collection.objects.link(ob_cube)

# ---- scene / render settings (as saved in the file)
scene.frame_start = 1; scene.frame_end = 250; scene.frame_set(1)
scene.render.engine = 'BLENDER_EEVEE_NEXT'
scene.cycles.use_denoising = False
scene.cycles.samples = 128
scene.cycles.sampling_pattern = 'TABULATED_SOBOL'
scene.cycles.use_adaptive_sampling = False
scene.cycles.use_light_tree = False
scene.view_settings.view_transform = 'Filmic'
bpy.context.view_layer.update()

# ---- added for rendering (the .blend has no active camera and no usable light): camera, sun
cam_auto = bpy.data.cameras.new('AutoCamera')
cam_auto.lens = 50.0
cam_auto.sensor_width = 36.0
cam_auto.clip_end = 2007.17
ob_auto_camera = bpy.data.objects.new('AutoCamera', cam_auto)
scene.collection.objects.link(ob_auto_camera)
ob_auto_camera.location = (114.369, -144.59, 126.302)
ob_auto_camera.rotation_euler = (1.09748, -7.21219e-08, 0.694738)
scene.camera = ob_auto_camera
light_auto_sun = bpy.data.lights.new('AutoSun', 'SUN')
light_auto_sun.energy = 3.0
light_auto_sun.angle = 0.0523599
ob_auto_sun = bpy.data.objects.new('AutoSun', light_auto_sun)
scene.collection.objects.link(ob_auto_sun)
ob_auto_sun.rotation_euler = (0.872665, 0.174533, 0.523599)
bpy.context.view_layer.update()
